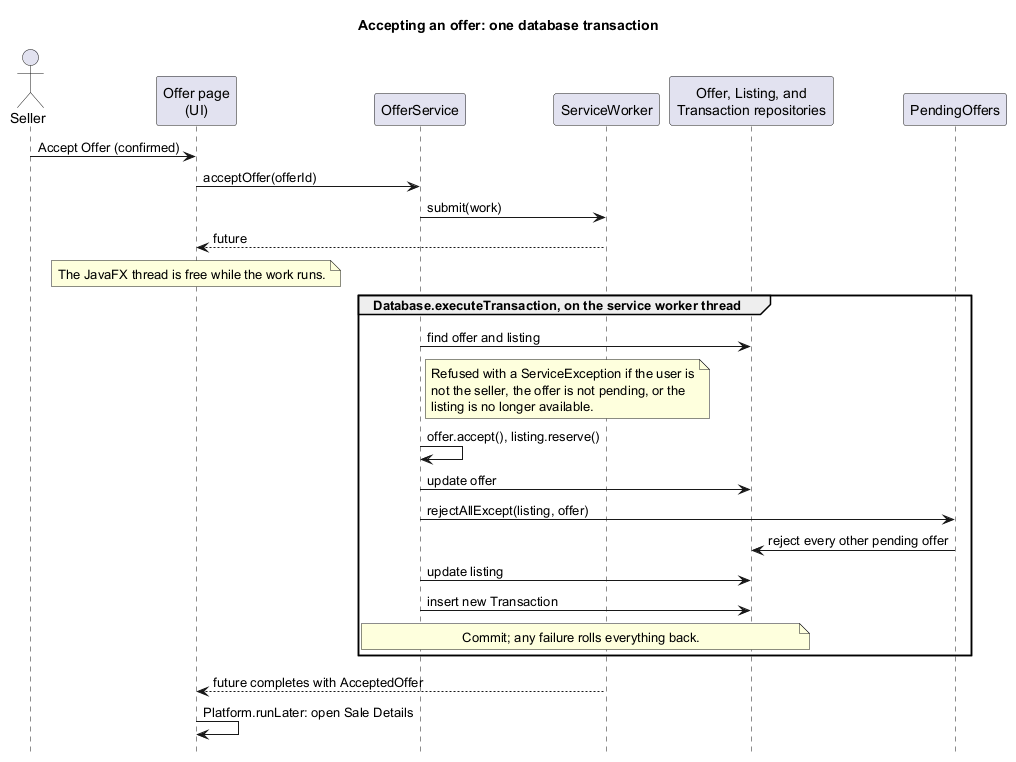

The diagram above was rendered by PlantUML. Its source (embedded in the PNG):
@startuml accept_offer_uml
skinparam shadowing false
skinparam sequenceMessageAlign left
hide footbox

title Accepting an offer: one database transaction

actor Seller
participant "Offer page\n(UI)" as UI
participant OfferService
participant ServiceWorker
participant "Offer, Listing, and\nTransaction repositories" as Repos
participant PendingOffers

Seller -> UI : Accept Offer (confirmed)
UI -> OfferService : acceptOffer(offerId)
OfferService -> ServiceWorker : submit(work)
ServiceWorker --> UI : future
note over UI : The JavaFX thread is free while the work runs.

group Database.executeTransaction, on the service worker thread
  OfferService -> Repos : find offer and listing
  note right of OfferService
    Refused with a ServiceException if the user is
    not the seller, the offer is not pending, or the
    listing is no longer available.
  end note
  OfferService -> OfferService : offer.accept(), listing.reserve()
  OfferService -> Repos : update offer
  OfferService -> PendingOffers : rejectAllExcept(listing, offer)
  PendingOffers -> Repos : reject every other pending offer
  OfferService -> Repos : update listing
  OfferService -> Repos : insert new Transaction
  note over OfferService, Repos : Commit; any failure rolls everything back.
end

ServiceWorker --> UI : future completes with AcceptedOffer
UI -> UI : Platform.runLater: open Sale Details
@enduml